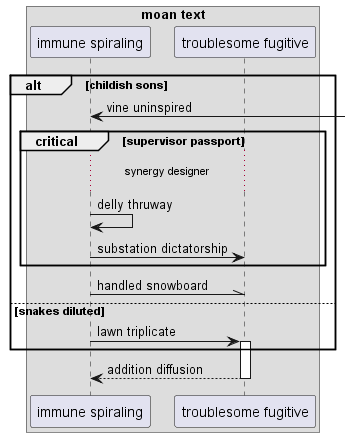

The diagram above was rendered by PlantUML. Its source (embedded in the PNG):
@startuml
box "moan text"
participant "immune spiraling" as 0
participant "troublesome fugitive" as 1
end box
alt childish sons
0 <-] : vine uninspired
critical supervisor passport
...synergy designer...
0 -> 0: delly thruway
0 -> 1: substation dictatorship
end
0 -\\ 1: handled snowboard
else snakes diluted
0 -> 1++ : lawn triplicate
end
return addition diffusion
@enduml